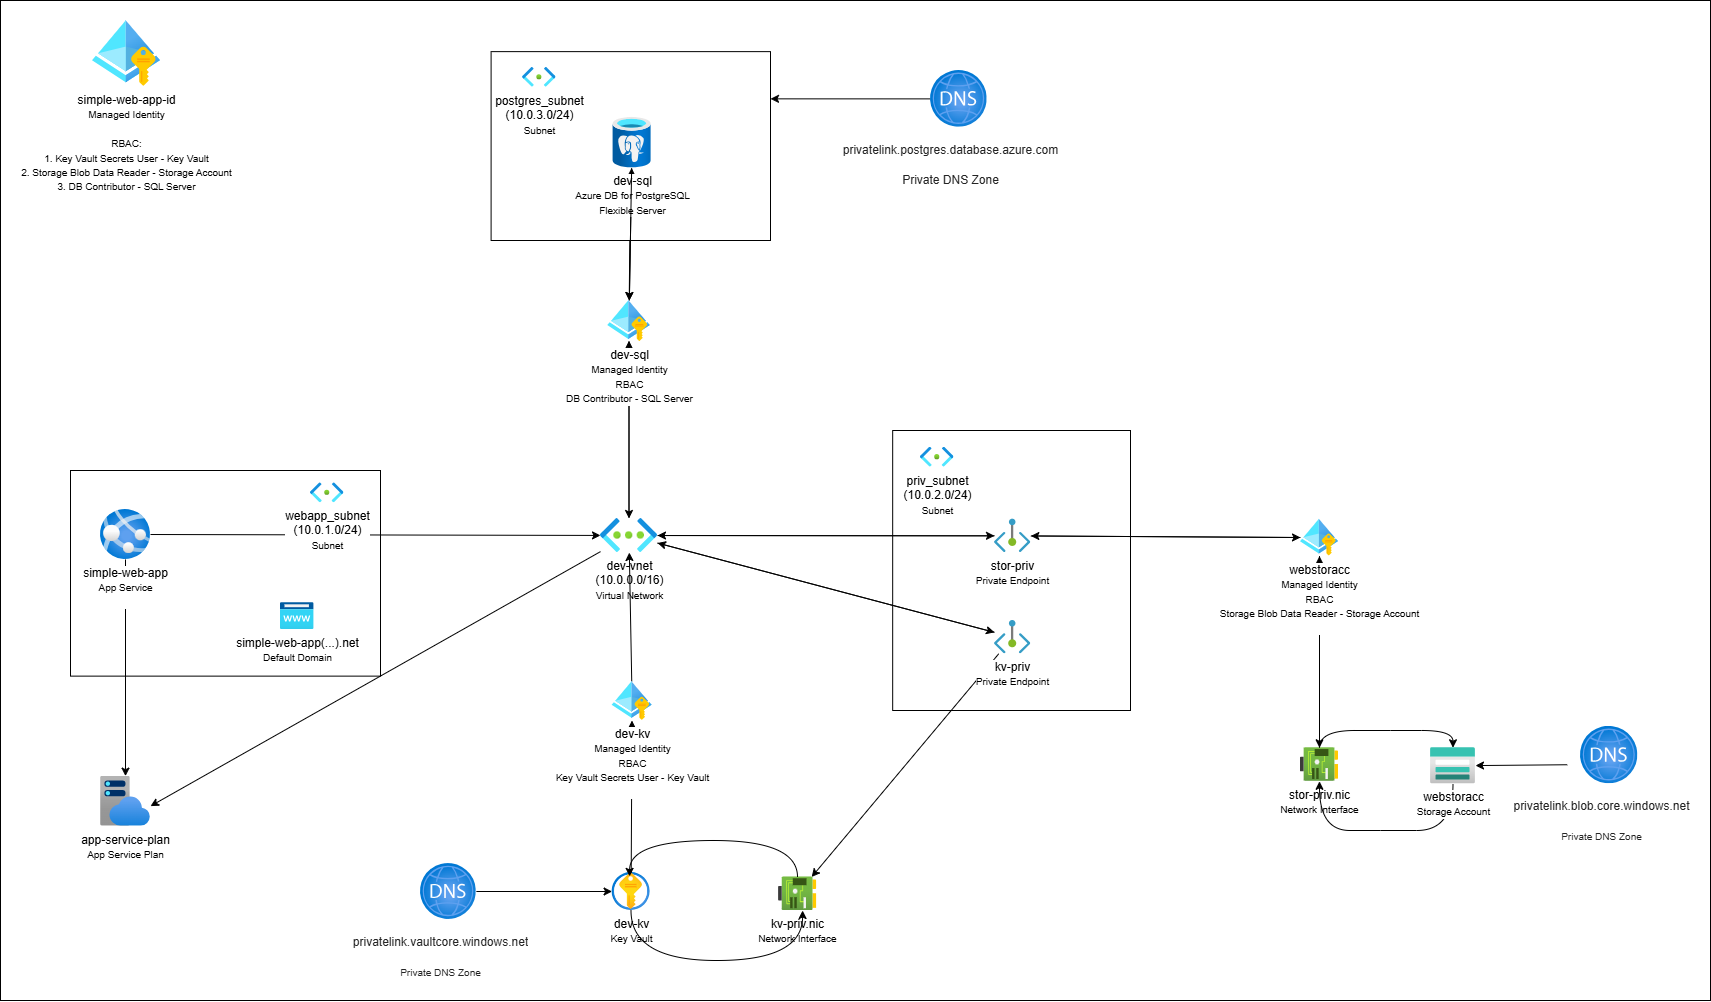

The diagram above was exported from draw.io. Its source (the exported page's mxGraphModel, read from the mxfile embedded in the PNG):
<mxGraphModel dx="2670" dy="1228" grid="1" gridSize="10" guides="1" tooltips="1" connect="1" arrows="1" fold="1" page="1" pageScale="1" pageWidth="850" pageHeight="1100" math="0" shadow="0">
  <root>
    <mxCell id="0" />
    <mxCell id="1" parent="0" />
    <mxCell id="WnGC63VPYkQ0A40VaTRL-3" value="" style="rounded=0;whiteSpace=wrap;html=1;shadow=0;" parent="1" vertex="1">
      <mxGeometry x="-190" y="-240" width="1710" height="1000" as="geometry" />
    </mxCell>
    <mxCell id="WnGC63VPYkQ0A40VaTRL-20" value="" style="rounded=0;whiteSpace=wrap;html=1;" parent="1" vertex="1">
      <mxGeometry x="702.18" y="190" width="237.82" height="280" as="geometry" />
    </mxCell>
    <mxCell id="20" value="" style="edgeStyle=none;html=1;" parent="1" source="WnGC63VPYkQ0A40VaTRL-50" target="17" edge="1">
      <mxGeometry relative="1" as="geometry" />
    </mxCell>
    <mxCell id="WnGC63VPYkQ0A40VaTRL-50" value="&lt;blockquote style=&quot;margin: 0 0 0 40px; border: none; padding: 0px;&quot;&gt;&lt;br&gt;&lt;/blockquote&gt;" style="rounded=0;whiteSpace=wrap;html=1;align=left;" parent="1" vertex="1">
      <mxGeometry x="300.6" y="-188.87" width="279.4" height="188.87" as="geometry" />
    </mxCell>
    <mxCell id="WnGC63VPYkQ0A40VaTRL-35" value="&lt;blockquote style=&quot;margin: 0 0 0 40px; border: none; padding: 0px;&quot;&gt;&lt;br&gt;&lt;/blockquote&gt;" style="rounded=0;whiteSpace=wrap;html=1;align=left;" parent="1" vertex="1">
      <mxGeometry x="-120" y="230.00000000000003" width="310" height="205.63" as="geometry" />
    </mxCell>
    <mxCell id="WnGC63VPYkQ0A40VaTRL-2" value="app-service-plan&lt;div&gt;&lt;font style=&quot;font-size: 10px;&quot;&gt;App Service Pla&lt;/font&gt;&lt;font style=&quot;font-size: 10px;&quot;&gt;n&lt;/font&gt;&lt;/div&gt;" style="image;aspect=fixed;html=1;points=[];align=center;fontSize=12;image=img/lib/azure2/app_services/App_Service_Plans.svg;" parent="1" vertex="1">
      <mxGeometry x="-90" y="535.63" width="50" height="50" as="geometry" />
    </mxCell>
    <mxCell id="WnGC63VPYkQ0A40VaTRL-5" style="rounded=0;orthogonalLoop=1;jettySize=auto;html=1;" parent="1" source="WnGC63VPYkQ0A40VaTRL-4" target="WnGC63VPYkQ0A40VaTRL-2" edge="1">
      <mxGeometry relative="1" as="geometry" />
    </mxCell>
    <mxCell id="WnGC63VPYkQ0A40VaTRL-7" style="rounded=0;orthogonalLoop=1;jettySize=auto;html=1;" parent="1" source="WnGC63VPYkQ0A40VaTRL-4" target="WnGC63VPYkQ0A40VaTRL-6" edge="1">
      <mxGeometry relative="1" as="geometry" />
    </mxCell>
    <mxCell id="WnGC63VPYkQ0A40VaTRL-4" value="&lt;div&gt;simple-web-app&lt;/div&gt;&lt;div&gt;&lt;font style=&quot;font-size: 10px;&quot;&gt;App Service&lt;/font&gt;&lt;/div&gt;&lt;div&gt;&lt;br&gt;&lt;/div&gt;" style="image;aspect=fixed;html=1;points=[];align=center;fontSize=12;image=img/lib/azure2/app_services/App_Services.svg;" parent="1" vertex="1">
      <mxGeometry x="-90" y="268.96000000000004" width="50" height="50" as="geometry" />
    </mxCell>
    <mxCell id="WnGC63VPYkQ0A40VaTRL-11" style="rounded=0;orthogonalLoop=1;jettySize=auto;html=1;" parent="1" source="11" target="WnGC63VPYkQ0A40VaTRL-10" edge="1">
      <mxGeometry relative="1" as="geometry" />
    </mxCell>
    <mxCell id="WnGC63VPYkQ0A40VaTRL-13" style="rounded=0;orthogonalLoop=1;jettySize=auto;html=1;" parent="1" source="WnGC63VPYkQ0A40VaTRL-25" target="WnGC63VPYkQ0A40VaTRL-12" edge="1">
      <mxGeometry relative="1" as="geometry" />
    </mxCell>
    <mxCell id="2" style="edgeStyle=none;html=1;" parent="1" source="17" target="WnGC63VPYkQ0A40VaTRL-8" edge="1">
      <mxGeometry relative="1" as="geometry" />
    </mxCell>
    <mxCell id="WnGC63VPYkQ0A40VaTRL-6" value="dev-vnet&lt;div&gt;(10.0.0.0/16)&lt;br&gt;&lt;div&gt;&lt;font size=&quot;1&quot;&gt;Virtual Network&lt;/font&gt;&lt;/div&gt;&lt;/div&gt;" style="image;aspect=fixed;html=1;points=[];align=center;fontSize=12;image=img/lib/azure2/networking/Virtual_Networks.svg;" parent="1" vertex="1">
      <mxGeometry x="410" y="277.98" width="57" height="34.03" as="geometry" />
    </mxCell>
    <mxCell id="WnGC63VPYkQ0A40VaTRL-9" style="rounded=0;orthogonalLoop=1;jettySize=auto;html=1;" parent="1" source="17" target="WnGC63VPYkQ0A40VaTRL-6" edge="1">
      <mxGeometry relative="1" as="geometry" />
    </mxCell>
    <mxCell id="WnGC63VPYkQ0A40VaTRL-8" value="dev-sql&lt;div&gt;&lt;font size=&quot;1&quot;&gt;Azure DB for PostgreSQL&lt;/font&gt;&lt;/div&gt;&lt;div&gt;&lt;font size=&quot;1&quot;&gt;Flexible Server&lt;/font&gt;&lt;/div&gt;" style="image;aspect=fixed;html=1;points=[];align=center;fontSize=12;image=img/lib/azure2/databases/Azure_Database_PostgreSQL_Server.svg;" parent="1" vertex="1">
      <mxGeometry x="422.6" y="-123.24000000000001" width="38" height="50.67" as="geometry" />
    </mxCell>
    <mxCell id="WnGC63VPYkQ0A40VaTRL-16" style="rounded=0;orthogonalLoop=1;jettySize=auto;html=1;" parent="1" source="WnGC63VPYkQ0A40VaTRL-21" target="WnGC63VPYkQ0A40VaTRL-6" edge="1">
      <mxGeometry relative="1" as="geometry" />
    </mxCell>
    <mxCell id="WnGC63VPYkQ0A40VaTRL-39" style="edgeStyle=orthogonalEdgeStyle;rounded=0;orthogonalLoop=1;jettySize=auto;html=1;curved=1;" parent="1" source="WnGC63VPYkQ0A40VaTRL-10" target="WnGC63VPYkQ0A40VaTRL-38" edge="1">
      <mxGeometry relative="1" as="geometry">
        <Array as="points">
          <mxPoint x="1200" y="490.03" />
          <mxPoint x="1200" y="490.03" />
        </Array>
      </mxGeometry>
    </mxCell>
    <mxCell id="WnGC63VPYkQ0A40VaTRL-10" value="stor-priv.nic&lt;div&gt;&lt;font size=&quot;1&quot;&gt;Network Interface&lt;/font&gt;&lt;/div&gt;" style="image;aspect=fixed;html=1;points=[];align=center;fontSize=12;image=img/lib/azure2/networking/Network_Interfaces.svg;" parent="1" vertex="1">
      <mxGeometry x="1110" y="507.27" width="38" height="33.53" as="geometry" />
    </mxCell>
    <mxCell id="WnGC63VPYkQ0A40VaTRL-18" style="rounded=0;orthogonalLoop=1;jettySize=auto;html=1;" parent="1" source="WnGC63VPYkQ0A40VaTRL-25" target="WnGC63VPYkQ0A40VaTRL-6" edge="1">
      <mxGeometry relative="1" as="geometry" />
    </mxCell>
    <mxCell id="WnGC63VPYkQ0A40VaTRL-12" value="&lt;span&gt;kv-priv.nic&lt;/span&gt;&lt;div&gt;&lt;font size=&quot;1&quot;&gt;Network Interface&lt;/font&gt;&lt;/div&gt;" style="image;aspect=fixed;html=1;points=[];align=center;fontSize=12;image=img/lib/azure2/networking/Network_Interfaces.svg;labelBorderColor=none;labelBackgroundColor=#FFFFFF;textShadow=0;" parent="1" vertex="1">
      <mxGeometry x="588.1" y="636.47" width="38" height="33.53" as="geometry" />
    </mxCell>
    <mxCell id="WnGC63VPYkQ0A40VaTRL-19" value="priv_subnet&lt;br&gt;(10.0.2.0/24)&lt;br&gt;&lt;font size=&quot;1&quot;&gt;Subnet&lt;/font&gt;" style="image;aspect=fixed;html=1;points=[];align=center;fontSize=12;image=img/lib/azure2/networking/Subnet.svg;" parent="1" vertex="1">
      <mxGeometry x="730" y="206.67" width="33.4" height="20" as="geometry" />
    </mxCell>
    <mxCell id="WnGC63VPYkQ0A40VaTRL-22" value="" style="rounded=0;orthogonalLoop=1;jettySize=auto;html=1;" parent="1" source="11" target="WnGC63VPYkQ0A40VaTRL-21" edge="1">
      <mxGeometry relative="1" as="geometry">
        <mxPoint x="840" y="125" as="sourcePoint" />
        <mxPoint x="467" y="283" as="targetPoint" />
      </mxGeometry>
    </mxCell>
    <mxCell id="WnGC63VPYkQ0A40VaTRL-23" value="" style="rounded=0;orthogonalLoop=1;jettySize=auto;html=1;" parent="1" source="WnGC63VPYkQ0A40VaTRL-6" target="WnGC63VPYkQ0A40VaTRL-21" edge="1">
      <mxGeometry relative="1" as="geometry">
        <mxPoint x="467" y="283" as="sourcePoint" />
        <mxPoint x="840" y="125" as="targetPoint" />
      </mxGeometry>
    </mxCell>
    <mxCell id="WnGC63VPYkQ0A40VaTRL-21" value="stor-priv&lt;div&gt;&lt;font size=&quot;1&quot;&gt;Private Endpoint&lt;/font&gt;&lt;/div&gt;" style="image;aspect=fixed;html=1;points=[];align=center;fontSize=12;image=img/lib/azure2/networking/Private_Endpoint.svg;" parent="1" vertex="1">
      <mxGeometry x="804" y="278.67999999999995" width="36.36" height="33.33" as="geometry" />
    </mxCell>
    <mxCell id="WnGC63VPYkQ0A40VaTRL-27" value="" style="rounded=0;orthogonalLoop=1;jettySize=auto;html=1;" parent="1" source="WnGC63VPYkQ0A40VaTRL-6" target="WnGC63VPYkQ0A40VaTRL-25" edge="1">
      <mxGeometry relative="1" as="geometry">
        <mxPoint x="467" y="299" as="sourcePoint" />
        <mxPoint x="860" y="358" as="targetPoint" />
      </mxGeometry>
    </mxCell>
    <mxCell id="WnGC63VPYkQ0A40VaTRL-25" value="kv-priv&lt;br&gt;&lt;font size=&quot;1&quot;&gt;Private Endpoint&lt;/font&gt;" style="image;aspect=fixed;html=1;points=[];align=center;fontSize=12;image=img/lib/azure2/networking/Private_Endpoint.svg;" parent="1" vertex="1">
      <mxGeometry x="804" y="379.99999999999994" width="36.36" height="33.33" as="geometry" />
    </mxCell>
    <mxCell id="WnGC63VPYkQ0A40VaTRL-30" style="rounded=0;orthogonalLoop=1;jettySize=auto;html=1;" parent="1" source="10" target="WnGC63VPYkQ0A40VaTRL-6" edge="1">
      <mxGeometry relative="1" as="geometry" />
    </mxCell>
    <mxCell id="WnGC63VPYkQ0A40VaTRL-28" value="dev-kv&lt;div&gt;&lt;font size=&quot;1&quot;&gt;Key Vault&lt;/font&gt;&lt;/div&gt;" style="image;aspect=fixed;html=1;points=[];align=center;fontSize=12;image=img/lib/azure2/security/Key_Vaults.svg;" parent="1" vertex="1">
      <mxGeometry x="421.6" y="632" width="38" height="38" as="geometry" />
    </mxCell>
    <mxCell id="WnGC63VPYkQ0A40VaTRL-36" value="webapp_subnet&lt;br&gt;(10.0.1.0/24)&lt;br&gt;&lt;font size=&quot;1&quot;&gt;Subnet&lt;/font&gt;" style="image;aspect=fixed;html=1;points=[];align=center;fontSize=12;image=img/lib/azure2/networking/Subnet.svg;" parent="1" vertex="1">
      <mxGeometry x="120" y="242.3" width="33.4" height="20" as="geometry" />
    </mxCell>
    <mxCell id="WnGC63VPYkQ0A40VaTRL-40" style="edgeStyle=orthogonalEdgeStyle;rounded=0;orthogonalLoop=1;jettySize=auto;html=1;curved=1;" parent="1" source="WnGC63VPYkQ0A40VaTRL-38" target="WnGC63VPYkQ0A40VaTRL-10" edge="1">
      <mxGeometry relative="1" as="geometry">
        <Array as="points">
          <mxPoint x="1190" y="590.03" />
          <mxPoint x="1190" y="590.03" />
        </Array>
      </mxGeometry>
    </mxCell>
    <mxCell id="WnGC63VPYkQ0A40VaTRL-38" value="webstoracc&lt;br&gt;&lt;font size=&quot;1&quot;&gt;Storage Account&lt;/font&gt;" style="image;aspect=fixed;html=1;points=[];align=center;fontSize=12;image=img/lib/azure2/storage/Storage_Accounts.svg;" parent="1" vertex="1">
      <mxGeometry x="1240" y="507.27" width="45" height="36" as="geometry" />
    </mxCell>
    <mxCell id="WnGC63VPYkQ0A40VaTRL-41" style="rounded=0;orthogonalLoop=1;jettySize=auto;html=1;entryX=1;entryY=0.6;entryDx=0;entryDy=0;entryPerimeter=0;" parent="1" source="WnGC63VPYkQ0A40VaTRL-6" target="WnGC63VPYkQ0A40VaTRL-2" edge="1">
      <mxGeometry relative="1" as="geometry" />
    </mxCell>
    <mxCell id="WnGC63VPYkQ0A40VaTRL-43" value="simple-web-app-id&lt;br&gt;&lt;font size=&quot;1&quot;&gt;Managed Identity&lt;br&gt;&lt;br&gt;RBAC:&lt;br&gt;1. Key Vault Secrets User - Key Vault&lt;/font&gt;&lt;div&gt;&lt;font size=&quot;1&quot;&gt;2. Storage Blob Data Reader - Storage Account&lt;/font&gt;&lt;/div&gt;&lt;div&gt;&lt;font size=&quot;1&quot;&gt;3. DB Contributor - SQL Server&lt;/font&gt;&lt;/div&gt;" style="image;aspect=fixed;html=1;points=[];align=center;fontSize=12;image=img/lib/azure2/identity/Managed_Identities.svg;" parent="1" vertex="1">
      <mxGeometry x="-98" y="-220" width="68" height="66" as="geometry" />
    </mxCell>
    <mxCell id="WnGC63VPYkQ0A40VaTRL-44" value="&lt;h2 style=&quot;margin: 0px 16px 0px 0px; overflow: hidden; text-overflow: ellipsis; line-height: 28px; flex: 0 1 auto; color: rgb(36, 36, 36);&quot; aria-describedby=&quot;d94a17a2-b767-4b31-a5c8-409c018c01a2&quot; id=&quot;d94a17a2-b767-4b31-a5c8-409c018c01a1&quot; class=&quot;fxs-blade-title-titleText msportalfx-tooltip-overflow&quot;&gt;&lt;font style=&quot;font-weight: normal;&quot; face=&quot;Helvetica&quot;&gt;&lt;span style=&quot;font-size: 12px;&quot;&gt;privatelink.blob.core.windows.net&lt;/span&gt;&lt;br&gt;&lt;font size=&quot;1&quot;&gt;Private DNS Zone&lt;/font&gt;&lt;/font&gt;&lt;/h2&gt;" style="image;aspect=fixed;html=1;points=[];align=center;fontSize=12;image=img/lib/azure2/networking/DNS_Zones.svg;" parent="1" vertex="1">
      <mxGeometry x="1390" y="485.86" width="57.41" height="57.41" as="geometry" />
    </mxCell>
    <mxCell id="WnGC63VPYkQ0A40VaTRL-55" style="rounded=0;orthogonalLoop=1;jettySize=auto;html=1;" parent="1" source="WnGC63VPYkQ0A40VaTRL-47" target="WnGC63VPYkQ0A40VaTRL-28" edge="1">
      <mxGeometry relative="1" as="geometry">
        <mxPoint x="1182.0999999999995" y="572.2350000000001" as="targetPoint" />
      </mxGeometry>
    </mxCell>
    <mxCell id="WnGC63VPYkQ0A40VaTRL-47" value="&lt;h2 style=&quot;margin: 0px 16px 0px 0px; overflow: hidden; text-overflow: ellipsis; line-height: 28px; flex: 0 1 auto; color: rgb(36, 36, 36);&quot; aria-describedby=&quot;d94a17a2-b767-4b31-a5c8-409c018c01a2&quot; id=&quot;d94a17a2-b767-4b31-a5c8-409c018c01a1&quot; class=&quot;fxs-blade-title-titleText msportalfx-tooltip-overflow&quot;&gt;&lt;font style=&quot;font-weight: normal;&quot; face=&quot;Helvetica&quot;&gt;&lt;span style=&quot;font-size: 12px;&quot;&gt;privatelink.vaultcore.windows.net&lt;/span&gt;&lt;br&gt;&lt;font size=&quot;1&quot;&gt;Private DNS Zone&lt;/font&gt;&lt;/font&gt;&lt;/h2&gt;" style="image;aspect=fixed;html=1;points=[];align=center;fontSize=12;image=img/lib/azure2/networking/DNS_Zones.svg;" parent="1" vertex="1">
      <mxGeometry x="230" y="623.07" width="55.85" height="55.85" as="geometry" />
    </mxCell>
    <mxCell id="WnGC63VPYkQ0A40VaTRL-48" value="simple-web-app(...).net&lt;div&gt;&lt;font style=&quot;font-size: 10px;&quot;&gt;Default Domain&lt;/font&gt;&lt;/div&gt;" style="image;aspect=fixed;html=1;points=[];align=center;fontSize=12;image=img/lib/azure2/app_services/App_Service_Domains.svg;" parent="1" vertex="1">
      <mxGeometry x="90" y="362.12" width="33.4" height="27.01" as="geometry" />
    </mxCell>
    <mxCell id="WnGC63VPYkQ0A40VaTRL-51" value="postgres_subnet&lt;br&gt;(10.0.3.0/24)&lt;br&gt;&lt;font size=&quot;1&quot;&gt;Subnet&lt;/font&gt;" style="image;aspect=fixed;html=1;points=[];align=center;fontSize=12;image=img/lib/azure2/networking/Subnet.svg;" parent="1" vertex="1">
      <mxGeometry x="332.1" y="-173.24" width="33.4" height="20" as="geometry" />
    </mxCell>
    <mxCell id="WnGC63VPYkQ0A40VaTRL-53" style="rounded=0;orthogonalLoop=1;jettySize=auto;html=1;entryX=1;entryY=0.25;entryDx=0;entryDy=0;" parent="1" source="WnGC63VPYkQ0A40VaTRL-52" target="WnGC63VPYkQ0A40VaTRL-50" edge="1">
      <mxGeometry relative="1" as="geometry" />
    </mxCell>
    <mxCell id="WnGC63VPYkQ0A40VaTRL-52" value="&lt;h2 style=&quot;margin: 0px 16px 0px 0px; overflow: hidden; text-overflow: ellipsis; line-height: 28px; flex: 0 1 auto; color: rgb(36, 36, 36); text-align: left;&quot; aria-describedby=&quot;d94a17a2-b767-4b31-a5c8-409c018c08e6&quot; id=&quot;d94a17a2-b767-4b31-a5c8-409c018c08e5&quot; class=&quot;fxs-blade-title-titleText msportalfx-tooltip-overflow&quot;&gt;&lt;font face=&quot;Helvetica&quot; style=&quot;font-size: 12px; font-weight: normal;&quot;&gt;privatelink.postgres.database.azure.com&lt;/font&gt;&lt;/h2&gt;&lt;h2 style=&quot;margin: 0px 16px 0px 0px; overflow: hidden; text-overflow: ellipsis; line-height: 28px; flex: 0 1 auto; color: rgb(36, 36, 36);&quot; aria-describedby=&quot;d94a17a2-b767-4b31-a5c8-409c018c01a2&quot; id=&quot;d94a17a2-b767-4b31-a5c8-409c018c01a1&quot; class=&quot;fxs-blade-title-titleText msportalfx-tooltip-overflow&quot;&gt;&lt;font style=&quot;font-weight: normal;&quot; face=&quot;Helvetica&quot;&gt;&lt;font style=&quot;font-size: 12px;&quot;&gt;Private DNS Zone&lt;/font&gt;&lt;/font&gt;&lt;/h2&gt;" style="image;aspect=fixed;html=1;points=[];align=center;fontSize=12;image=img/lib/azure2/networking/DNS_Zones.svg;" parent="1" vertex="1">
      <mxGeometry x="740" y="-170" width="56.76" height="56.76" as="geometry" />
    </mxCell>
    <mxCell id="WnGC63VPYkQ0A40VaTRL-54" style="rounded=0;orthogonalLoop=1;jettySize=auto;html=1;" parent="1" target="WnGC63VPYkQ0A40VaTRL-38" edge="1">
      <mxGeometry relative="1" as="geometry">
        <mxPoint x="1376.7600000000007" y="524.2489319965127" as="sourcePoint" />
      </mxGeometry>
    </mxCell>
    <mxCell id="6" style="edgeStyle=orthogonalEdgeStyle;html=1;entryX=0.461;entryY=0.102;entryDx=0;entryDy=0;entryPerimeter=0;curved=1;" parent="1" source="WnGC63VPYkQ0A40VaTRL-12" target="WnGC63VPYkQ0A40VaTRL-28" edge="1">
      <mxGeometry relative="1" as="geometry">
        <Array as="points">
          <mxPoint x="607.1" y="600" />
          <mxPoint x="439.1" y="600" />
        </Array>
      </mxGeometry>
    </mxCell>
    <mxCell id="8" style="edgeStyle=orthogonalEdgeStyle;html=1;entryX=0.632;entryY=1;entryDx=0;entryDy=0;entryPerimeter=0;curved=1;" parent="1" source="WnGC63VPYkQ0A40VaTRL-28" target="WnGC63VPYkQ0A40VaTRL-12" edge="1">
      <mxGeometry relative="1" as="geometry">
        <Array as="points">
          <mxPoint x="441.1" y="720" />
          <mxPoint x="612.1" y="720" />
        </Array>
      </mxGeometry>
    </mxCell>
    <mxCell id="12" value="" style="rounded=0;orthogonalLoop=1;jettySize=auto;html=1;" parent="1" source="WnGC63VPYkQ0A40VaTRL-28" target="10" edge="1">
      <mxGeometry relative="1" as="geometry">
        <mxPoint x="440" y="632" as="sourcePoint" />
        <mxPoint x="439" y="312" as="targetPoint" />
      </mxGeometry>
    </mxCell>
    <mxCell id="10" value="dev-kv&lt;br&gt;&lt;font size=&quot;1&quot;&gt;Managed Identity&lt;br&gt;RBAC&lt;br&gt;Key Vault Secrets User - Key Vault&lt;/font&gt;&lt;div&gt;&lt;br&gt;&lt;/div&gt;" style="image;aspect=fixed;html=1;points=[];align=center;fontSize=12;image=img/lib/azure2/identity/Managed_Identities.svg;" parent="1" vertex="1">
      <mxGeometry x="421.6" y="441.18" width="40" height="38.82" as="geometry" />
    </mxCell>
    <mxCell id="13" value="" style="rounded=0;orthogonalLoop=1;jettySize=auto;html=1;" parent="1" source="WnGC63VPYkQ0A40VaTRL-10" target="11" edge="1">
      <mxGeometry relative="1" as="geometry">
        <mxPoint x="1140" y="67" as="sourcePoint" />
        <mxPoint x="866" y="249" as="targetPoint" />
      </mxGeometry>
    </mxCell>
    <mxCell id="14" value="" style="rounded=0;orthogonalLoop=1;jettySize=auto;html=1;" parent="1" source="WnGC63VPYkQ0A40VaTRL-21" target="11" edge="1">
      <mxGeometry relative="1" as="geometry">
        <mxPoint x="866" y="249" as="sourcePoint" />
        <mxPoint x="1140" y="67" as="targetPoint" />
      </mxGeometry>
    </mxCell>
    <mxCell id="11" value="webstoracc&lt;br&gt;&lt;font size=&quot;1&quot;&gt;Managed Identity&lt;br&gt;RBAC&lt;br&gt;&lt;/font&gt;&lt;div&gt;&lt;font size=&quot;1&quot;&gt;Storage Blob Data Reader - Storage Account&lt;/font&gt;&lt;/div&gt;&lt;div&gt;&lt;br&gt;&lt;/div&gt;" style="image;aspect=fixed;html=1;points=[];align=center;fontSize=12;image=img/lib/azure2/identity/Managed_Identities.svg;" parent="1" vertex="1">
      <mxGeometry x="1110" y="278.68" width="38" height="36.88" as="geometry" />
    </mxCell>
    <mxCell id="18" value="" style="rounded=0;orthogonalLoop=1;jettySize=auto;html=1;" parent="1" source="WnGC63VPYkQ0A40VaTRL-8" target="17" edge="1">
      <mxGeometry relative="1" as="geometry">
        <mxPoint x="439" y="71" as="sourcePoint" />
        <mxPoint x="439" y="278" as="targetPoint" />
      </mxGeometry>
    </mxCell>
    <mxCell id="19" value="" style="edgeStyle=none;html=1;" parent="1" edge="1">
      <mxGeometry relative="1" as="geometry">
        <mxPoint x="438.5" y="276.98" as="sourcePoint" />
        <mxPoint x="438.5" y="100.25" as="targetPoint" />
      </mxGeometry>
    </mxCell>
    <mxCell id="17" value="dev-sql&lt;br&gt;&lt;font size=&quot;1&quot;&gt;Managed Identity&lt;br&gt;RBAC&lt;br&gt;&lt;/font&gt;&lt;div&gt;&lt;font size=&quot;1&quot;&gt;DB Contributor - SQL Server&lt;/font&gt;&lt;/div&gt;" style="image;aspect=fixed;html=1;points=[];align=center;fontSize=12;image=img/lib/azure2/identity/Managed_Identities.svg;" parent="1" vertex="1">
      <mxGeometry x="417.25" y="60" width="42.5" height="41.25" as="geometry" />
    </mxCell>
  </root>
</mxGraphModel>